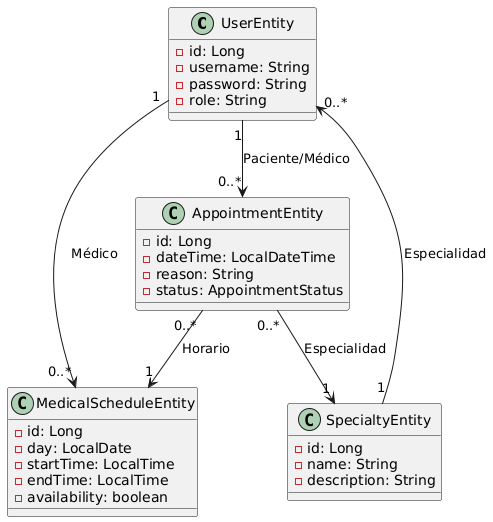

The diagram above was rendered by PlantUML. Its source (embedded in the PNG):
@startuml
class UserEntity {
    - id: Long
    - username: String
    - password: String
    - role: String
}

class AppointmentEntity {
    - id: Long
    - dateTime: LocalDateTime
    - reason: String
    - status: AppointmentStatus
}

class MedicalScheduleEntity {
    - id: Long
    - day: LocalDate
    - startTime: LocalTime
    - endTime: LocalTime
    - availability: boolean
}

class SpecialtyEntity {
    - id: Long
    - name: String
    - description: String
}

UserEntity "1" --> "0..*" AppointmentEntity : "Paciente/Médico"
UserEntity "1" --> "0..*" MedicalScheduleEntity : "Médico"
SpecialtyEntity "1" --> "0..*" UserEntity : "Especialidad"
AppointmentEntity "0..*" --> "1" MedicalScheduleEntity : "Horario"
AppointmentEntity "0..*" --> "1" SpecialtyEntity : "Especialidad"
@enduml